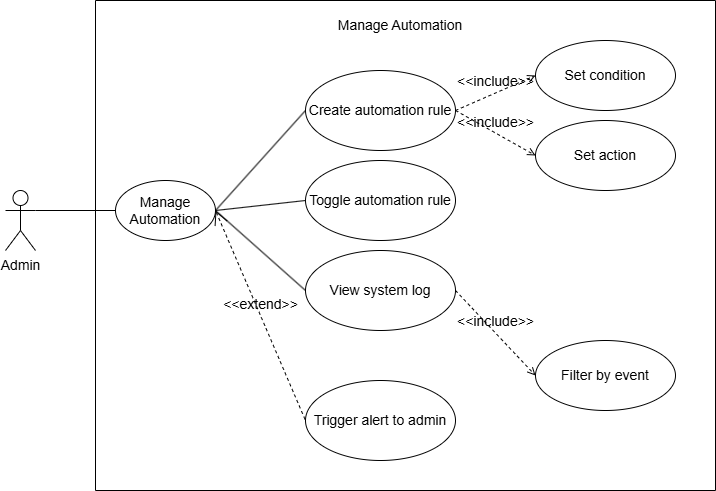

The diagram above was exported from draw.io. Its source (the exported page's mxGraphModel, read from the mxfile embedded in the PNG):
<mxGraphModel dx="1034" dy="564" grid="1" gridSize="10" guides="1" tooltips="1" connect="1" arrows="1" fold="1" page="1" pageScale="1" pageWidth="850" pageHeight="1100" math="0" shadow="0">
  <root>
    <mxCell id="0" />
    <mxCell id="1" parent="0" />
    <mxCell id="RpR8DhartBWlBc4azXCO-8" edge="1" parent="1" source="RpR8DhartBWlBc4azXCO-1" style="rounded=0;orthogonalLoop=1;jettySize=auto;html=1;exitX=1;exitY=0.3333333333333333;exitDx=0;exitDy=0;exitPerimeter=0;entryX=0;entryY=0.5;entryDx=0;entryDy=0;shape=wire;dashed=1;endArrow=none;endFill=0;fontSize=14;" target="RpR8DhartBWlBc4azXCO-6">
      <mxGeometry relative="1" as="geometry" />
    </mxCell>
    <mxCell id="RpR8DhartBWlBc4azXCO-1" parent="1" style="shape=umlActor;verticalLabelPosition=bottom;verticalAlign=top;html=1;fontSize=14;" value="Admin" vertex="1">
      <mxGeometry height="60" width="30" x="150" y="230" as="geometry" />
    </mxCell>
    <mxCell id="RpR8DhartBWlBc4azXCO-2" parent="1" style="swimlane;startSize=0;fontSize=14;" value="" vertex="1">
      <mxGeometry height="490" width="620" x="240" y="40" as="geometry" />
    </mxCell>
    <mxCell id="RpR8DhartBWlBc4azXCO-4" parent="RpR8DhartBWlBc4azXCO-2" style="text;html=1;whiteSpace=wrap;strokeColor=none;fillColor=none;align=center;verticalAlign=middle;rounded=0;fontSize=14;" value="Manage Automation" vertex="1">
      <mxGeometry height="30" width="160" x="225" y="10" as="geometry" />
    </mxCell>
    <mxCell id="RpR8DhartBWlBc4azXCO-17" edge="1" parent="RpR8DhartBWlBc4azXCO-2" source="RpR8DhartBWlBc4azXCO-6" style="edgeStyle=none;shape=wire;rounded=0;orthogonalLoop=1;jettySize=auto;html=1;exitX=1;exitY=0.5;exitDx=0;exitDy=0;entryX=0;entryY=0.5;entryDx=0;entryDy=0;dashed=1;strokeColor=default;align=center;verticalAlign=middle;fontFamily=Helvetica;fontSize=14;fontColor=default;labelBackgroundColor=default;endArrow=none;endFill=0;" target="gfpZ8Uq1JeVf6pOvcn3h-1">
      <mxGeometry relative="1" as="geometry">
        <mxPoint x="190" y="120" as="targetPoint" />
      </mxGeometry>
    </mxCell>
    <mxCell id="RpR8DhartBWlBc4azXCO-6" parent="RpR8DhartBWlBc4azXCO-2" style="ellipse;whiteSpace=wrap;html=1;fontSize=14;" value="Manage Automation" vertex="1">
      <mxGeometry height="60" width="100" x="20" y="180" as="geometry" />
    </mxCell>
    <mxCell id="gfpZ8Uq1JeVf6pOvcn3h-1" parent="RpR8DhartBWlBc4azXCO-2" style="ellipse;whiteSpace=wrap;html=1;fontFamily=Helvetica;fontSize=14;fontColor=default;labelBackgroundColor=default;" value="Create automation rule" vertex="1">
      <mxGeometry height="80" width="150" x="210" y="70" as="geometry" />
    </mxCell>
    <mxCell id="gfpZ8Uq1JeVf6pOvcn3h-4" parent="RpR8DhartBWlBc4azXCO-2" style="ellipse;whiteSpace=wrap;html=1;fontFamily=Helvetica;fontSize=14;fontColor=default;labelBackgroundColor=default;" value="View system log" vertex="1">
      <mxGeometry height="80" width="150" x="210" y="250" as="geometry" />
    </mxCell>
    <mxCell id="RpR8DhartBWlBc4azXCO-19" edge="1" parent="RpR8DhartBWlBc4azXCO-2" source="RpR8DhartBWlBc4azXCO-6" style="edgeStyle=none;shape=wire;rounded=0;orthogonalLoop=1;jettySize=auto;html=1;exitX=1;exitY=0.5;exitDx=0;exitDy=0;entryX=0;entryY=0.5;entryDx=0;entryDy=0;dashed=1;strokeColor=default;align=center;verticalAlign=middle;fontFamily=Helvetica;fontSize=14;fontColor=default;labelBackgroundColor=default;endArrow=none;endFill=0;" target="gfpZ8Uq1JeVf6pOvcn3h-4">
      <mxGeometry relative="1" as="geometry">
        <mxPoint x="190" y="280" as="targetPoint" />
      </mxGeometry>
    </mxCell>
    <mxCell id="gfpZ8Uq1JeVf6pOvcn3h-3" parent="RpR8DhartBWlBc4azXCO-2" style="ellipse;whiteSpace=wrap;html=1;fontFamily=Helvetica;fontSize=14;fontColor=default;labelBackgroundColor=default;" value="Toggle automation rule" vertex="1">
      <mxGeometry height="80" width="150" x="210" y="160" as="geometry" />
    </mxCell>
    <mxCell id="RpR8DhartBWlBc4azXCO-18" edge="1" parent="RpR8DhartBWlBc4azXCO-2" source="RpR8DhartBWlBc4azXCO-6" style="edgeStyle=none;shape=wire;rounded=0;orthogonalLoop=1;jettySize=auto;html=1;exitX=1;exitY=0.5;exitDx=0;exitDy=0;entryX=0;entryY=0.5;entryDx=0;entryDy=0;dashed=1;strokeColor=default;align=center;verticalAlign=middle;fontFamily=Helvetica;fontSize=14;fontColor=default;labelBackgroundColor=default;endArrow=none;endFill=0;" target="gfpZ8Uq1JeVf6pOvcn3h-3">
      <mxGeometry relative="1" as="geometry">
        <mxPoint x="190" y="200" as="targetPoint" />
      </mxGeometry>
    </mxCell>
    <mxCell id="gfpZ8Uq1JeVf6pOvcn3h-5" parent="RpR8DhartBWlBc4azXCO-2" style="ellipse;whiteSpace=wrap;html=1;fontFamily=Helvetica;fontSize=14;fontColor=default;labelBackgroundColor=default;" value="Trigger alert to admin" vertex="1">
      <mxGeometry height="80" width="150" x="210" y="380" as="geometry" />
    </mxCell>
    <mxCell id="gfpZ8Uq1JeVf6pOvcn3h-9" edge="1" parent="RpR8DhartBWlBc4azXCO-2" source="RpR8DhartBWlBc4azXCO-6" style="edgeStyle=none;html=1;startArrow=open;endArrow=none;startSize=12;verticalAlign=bottom;dashed=1;labelBackgroundColor=none;rounded=0;strokeColor=default;align=center;fontFamily=Helvetica;fontSize=14;fontColor=default;exitX=1;exitY=0.5;exitDx=0;exitDy=0;entryX=0;entryY=0.5;entryDx=0;entryDy=0;" target="gfpZ8Uq1JeVf6pOvcn3h-5" value="&amp;lt;&amp;lt;extend&amp;gt;&amp;gt;">
      <mxGeometry relative="1" width="160" as="geometry">
        <mxPoint x="140" y="350" as="sourcePoint" />
        <mxPoint x="230" y="350" as="targetPoint" />
      </mxGeometry>
    </mxCell>
    <mxCell id="gfpZ8Uq1JeVf6pOvcn3h-10" parent="RpR8DhartBWlBc4azXCO-2" style="ellipse;whiteSpace=wrap;html=1;fontFamily=Helvetica;fontSize=14;fontColor=default;labelBackgroundColor=default;" value="Set condition" vertex="1">
      <mxGeometry height="70" width="140" x="440" y="40" as="geometry" />
    </mxCell>
    <mxCell id="gfpZ8Uq1JeVf6pOvcn3h-27" edge="1" parent="RpR8DhartBWlBc4azXCO-2" source="gfpZ8Uq1JeVf6pOvcn3h-1" style="html=1;verticalAlign=bottom;labelBackgroundColor=none;endArrow=open;endFill=0;dashed=1;rounded=0;strokeColor=default;align=center;fontFamily=Helvetica;fontSize=14;fontColor=default;exitX=1;exitY=0.5;exitDx=0;exitDy=0;entryX=0;entryY=0.5;entryDx=0;entryDy=0;" target="gfpZ8Uq1JeVf6pOvcn3h-10" value="&amp;lt;&amp;lt;include&amp;gt;&amp;gt;">
      <mxGeometry relative="1" width="160" as="geometry">
        <mxPoint x="400" y="100" as="sourcePoint" />
        <mxPoint x="480" y="100" as="targetPoint" />
      </mxGeometry>
    </mxCell>
    <mxCell id="gfpZ8Uq1JeVf6pOvcn3h-23" parent="RpR8DhartBWlBc4azXCO-2" style="ellipse;whiteSpace=wrap;html=1;fontFamily=Helvetica;fontSize=14;fontColor=default;labelBackgroundColor=default;" value="Set action&lt;span style=&quot;color: rgba(0, 0, 0, 0); font-family: monospace; font-size: 0px; text-align: start; text-wrap-mode: nowrap; background-color: rgb(27, 29, 30);&quot;&gt;%3CmxGraphModel%3E%3Croot%3E%3CmxCell%20id%3D%220%22%2F%3E%3CmxCell%20id%3D%221%22%20parent%3D%220%22%2F%3E%3CmxCell%20id%3D%222%22%20parent%3D%221%22%20style%3D%22ellipse%3BwhiteSpace%3Dwrap%3Bhtml%3D1%3BfontFamily%3DHelvetica%3BfontSize%3D14%3BfontColor%3Ddefault%3BlabelBackgroundColor%3Ddefault%3B%22%20value%3D%22Set%20condition%22%20vertex%3D%221%22%3E%3CmxGeometry%20height%3D%2270%22%20width%3D%22140%22%20x%3D%22650%22%20y%3D%22110%22%20as%3D%22geometry%22%2F%3E%3C%2FmxCell%3E%3C%2Froot%3E%3C%2FmxGraphModel%3E&lt;/span&gt;" vertex="1">
      <mxGeometry height="70" width="140" x="440" y="120" as="geometry" />
    </mxCell>
    <mxCell id="gfpZ8Uq1JeVf6pOvcn3h-28" edge="1" parent="RpR8DhartBWlBc4azXCO-2" source="gfpZ8Uq1JeVf6pOvcn3h-1" style="html=1;verticalAlign=bottom;labelBackgroundColor=none;endArrow=open;endFill=0;dashed=1;rounded=0;strokeColor=default;align=center;fontFamily=Helvetica;fontSize=14;fontColor=default;exitX=1;exitY=0.5;exitDx=0;exitDy=0;entryX=0;entryY=0.5;entryDx=0;entryDy=0;" target="gfpZ8Uq1JeVf6pOvcn3h-23" value="&amp;lt;&amp;lt;include&amp;gt;&amp;gt;">
      <mxGeometry relative="1" width="160" as="geometry">
        <mxPoint x="390" y="140" as="sourcePoint" />
        <mxPoint x="470" y="140" as="targetPoint" />
      </mxGeometry>
    </mxCell>
    <mxCell id="gfpZ8Uq1JeVf6pOvcn3h-24" parent="RpR8DhartBWlBc4azXCO-2" style="ellipse;whiteSpace=wrap;html=1;fontFamily=Helvetica;fontSize=14;fontColor=default;labelBackgroundColor=default;" value="Filter by event" vertex="1">
      <mxGeometry height="70" width="140" x="440" y="340" as="geometry" />
    </mxCell>
    <mxCell id="gfpZ8Uq1JeVf6pOvcn3h-29" edge="1" parent="RpR8DhartBWlBc4azXCO-2" source="gfpZ8Uq1JeVf6pOvcn3h-4" style="html=1;verticalAlign=bottom;labelBackgroundColor=none;endArrow=open;endFill=0;dashed=1;rounded=0;strokeColor=default;align=center;fontFamily=Helvetica;fontSize=14;fontColor=default;exitX=1;exitY=0.5;exitDx=0;exitDy=0;entryX=0;entryY=0.5;entryDx=0;entryDy=0;" target="gfpZ8Uq1JeVf6pOvcn3h-24" value="&amp;lt;&amp;lt;include&amp;gt;&amp;gt;">
      <mxGeometry relative="1" width="160" as="geometry">
        <mxPoint x="440" y="310" as="sourcePoint" />
        <mxPoint x="520" y="310" as="targetPoint" />
      </mxGeometry>
    </mxCell>
  </root>
</mxGraphModel>